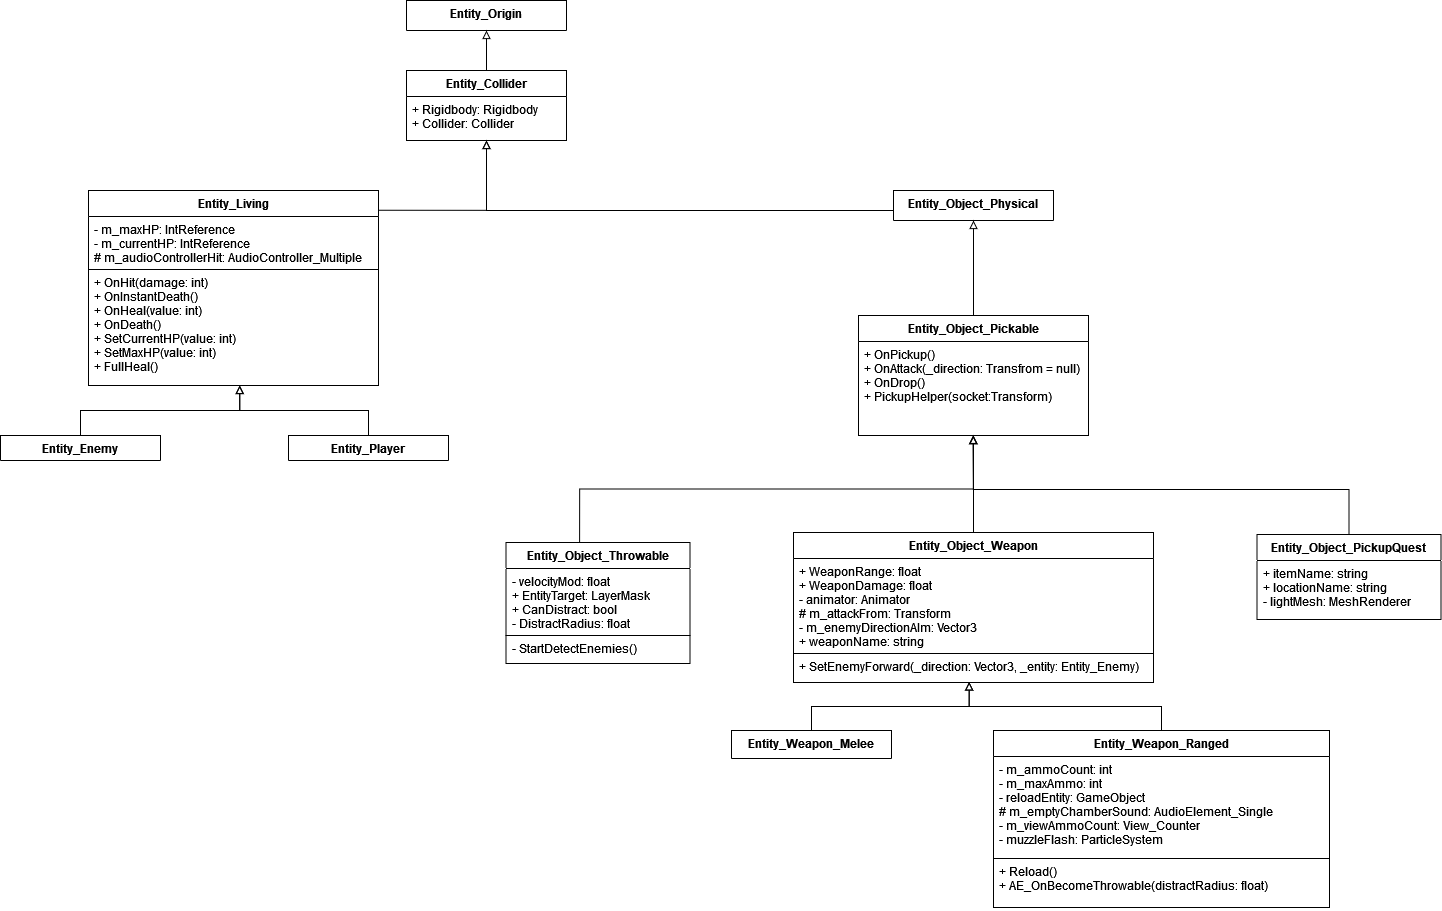

The diagram above was exported from draw.io. Its source (the exported page's mxGraphModel, read from the mxfile embedded in the PNG):
<mxGraphModel dx="2377" dy="573" grid="0" gridSize="10" guides="1" tooltips="1" connect="1" arrows="1" fold="1" page="1" pageScale="1" pageWidth="827" pageHeight="1169" background="#FFFFFF" math="0" shadow="0">
  <root>
    <mxCell id="0" />
    <mxCell id="1" parent="0" />
    <mxCell id="WignDy93NP0L_hSE0q8C-5" value="Entity_Origin" style="swimlane;fontStyle=1;align=center;verticalAlign=top;childLayout=stackLayout;horizontal=1;startSize=52;horizontalStack=0;resizeParent=1;resizeParentMax=0;resizeLast=0;collapsible=1;marginBottom=0;" vertex="1" parent="1">
      <mxGeometry x="240" y="50" width="160" height="30" as="geometry" />
    </mxCell>
    <mxCell id="WignDy93NP0L_hSE0q8C-26" style="edgeStyle=orthogonalEdgeStyle;rounded=0;orthogonalLoop=1;jettySize=auto;html=1;entryX=0.5;entryY=1;entryDx=0;entryDy=0;endArrow=block;endFill=0;" edge="1" parent="1" source="WignDy93NP0L_hSE0q8C-9" target="WignDy93NP0L_hSE0q8C-5">
      <mxGeometry relative="1" as="geometry" />
    </mxCell>
    <mxCell id="WignDy93NP0L_hSE0q8C-9" value="Entity_Collider" style="swimlane;fontStyle=1;align=center;verticalAlign=top;childLayout=stackLayout;horizontal=1;startSize=26;horizontalStack=0;resizeParent=1;resizeParentMax=0;resizeLast=0;collapsible=1;marginBottom=0;" vertex="1" parent="1">
      <mxGeometry x="240" y="120" width="160" height="70" as="geometry" />
    </mxCell>
    <mxCell id="WignDy93NP0L_hSE0q8C-10" value="+ Rigidbody: Rigidbody&#10;+ Collider: Collider&#10;" style="text;strokeColor=none;fillColor=none;align=left;verticalAlign=top;spacingLeft=4;spacingRight=4;overflow=hidden;rotatable=0;points=[[0,0.5],[1,0.5]];portConstraint=eastwest;" vertex="1" parent="WignDy93NP0L_hSE0q8C-9">
      <mxGeometry y="26" width="160" height="44" as="geometry" />
    </mxCell>
    <mxCell id="WignDy93NP0L_hSE0q8C-13" value="Entity_Living" style="swimlane;fontStyle=1;align=center;verticalAlign=top;childLayout=stackLayout;horizontal=1;startSize=26;horizontalStack=0;resizeParent=1;resizeParentMax=0;resizeLast=0;collapsible=1;marginBottom=0;" vertex="1" parent="1">
      <mxGeometry x="-78" y="240" width="290" height="79" as="geometry" />
    </mxCell>
    <mxCell id="WignDy93NP0L_hSE0q8C-14" value="- m_maxHP: IntReference&#10;- m_currentHP: IntReference&#10;# m_audioControllerHit: AudioController_Multiple&#10;&#10;&#10;&#10;" style="text;strokeColor=none;fillColor=none;align=left;verticalAlign=top;spacingLeft=4;spacingRight=4;overflow=hidden;rotatable=0;points=[[0,0.5],[1,0.5]];portConstraint=eastwest;" vertex="1" parent="WignDy93NP0L_hSE0q8C-13">
      <mxGeometry y="26" width="290" height="53" as="geometry" />
    </mxCell>
    <mxCell id="WignDy93NP0L_hSE0q8C-57" style="edgeStyle=orthogonalEdgeStyle;rounded=0;orthogonalLoop=1;jettySize=auto;html=1;endArrow=block;endFill=0;entryX=0.5;entryY=1;entryDx=0;entryDy=0;" edge="1" parent="1" source="WignDy93NP0L_hSE0q8C-15" target="WignDy93NP0L_hSE0q8C-9">
      <mxGeometry relative="1" as="geometry">
        <mxPoint x="319.66666666666697" y="195.33333333333337" as="targetPoint" />
        <Array as="points">
          <mxPoint x="320" y="260" />
        </Array>
      </mxGeometry>
    </mxCell>
    <mxCell id="WignDy93NP0L_hSE0q8C-15" value="Entity_Object_Physical" style="swimlane;fontStyle=1;align=center;verticalAlign=top;childLayout=stackLayout;horizontal=1;startSize=114;horizontalStack=0;resizeParent=1;resizeParentMax=0;resizeLast=0;collapsible=1;marginBottom=0;" vertex="1" parent="1">
      <mxGeometry x="727" y="240" width="160" height="30" as="geometry" />
    </mxCell>
    <mxCell id="WignDy93NP0L_hSE0q8C-65" style="edgeStyle=orthogonalEdgeStyle;rounded=0;orthogonalLoop=1;jettySize=auto;html=1;endArrow=block;endFill=0;entryX=0.499;entryY=1.003;entryDx=0;entryDy=0;entryPerimeter=0;" edge="1" parent="1" source="WignDy93NP0L_hSE0q8C-17" target="WignDy93NP0L_hSE0q8C-40">
      <mxGeometry relative="1" as="geometry">
        <mxPoint x="807.2352941176473" y="483.2352941176471" as="targetPoint" />
        <Array as="points">
          <mxPoint x="1183" y="539" />
          <mxPoint x="807" y="539" />
        </Array>
      </mxGeometry>
    </mxCell>
    <mxCell id="WignDy93NP0L_hSE0q8C-17" value="Entity_Object_PickupQuest" style="swimlane;fontStyle=1;align=center;verticalAlign=top;childLayout=stackLayout;horizontal=1;startSize=26;horizontalStack=0;resizeParent=1;resizeParentMax=0;resizeLast=0;collapsible=1;marginBottom=0;" vertex="1" parent="1">
      <mxGeometry x="1090.5" y="584" width="184" height="85" as="geometry" />
    </mxCell>
    <mxCell id="WignDy93NP0L_hSE0q8C-18" value="+ itemName: string&#10;+ locationName: string&#10;- lightMesh: MeshRenderer&#10;" style="text;strokeColor=none;fillColor=none;align=left;verticalAlign=top;spacingLeft=4;spacingRight=4;overflow=hidden;rotatable=0;points=[[0,0.5],[1,0.5]];portConstraint=eastwest;" vertex="1" parent="WignDy93NP0L_hSE0q8C-17">
      <mxGeometry y="26" width="184" height="59" as="geometry" />
    </mxCell>
    <mxCell id="WignDy93NP0L_hSE0q8C-66" style="edgeStyle=orthogonalEdgeStyle;rounded=0;orthogonalLoop=1;jettySize=auto;html=1;endArrow=block;endFill=0;" edge="1" parent="1" source="WignDy93NP0L_hSE0q8C-19">
      <mxGeometry relative="1" as="geometry">
        <mxPoint x="806.5999999999999" y="484.79999999999995" as="targetPoint" />
      </mxGeometry>
    </mxCell>
    <mxCell id="WignDy93NP0L_hSE0q8C-19" value="Entity_Object_Weapon" style="swimlane;fontStyle=1;align=center;verticalAlign=top;childLayout=stackLayout;horizontal=1;startSize=26;horizontalStack=0;resizeParent=1;resizeParentMax=0;resizeLast=0;collapsible=1;marginBottom=0;glass=0;shadow=0;rounded=0;sketch=0;" vertex="1" parent="1">
      <mxGeometry x="627" y="582" width="360" height="121" as="geometry" />
    </mxCell>
    <mxCell id="WignDy93NP0L_hSE0q8C-20" value="+ WeaponRange: float&#10;+ WeaponDamage: float&#10;- animator: Animator&#10;# m_attackFrom: Transform&#10;- m_enemyDirectionAIm: Vector3&#10;+ weaponName: string&#10;&#10;" style="text;align=left;verticalAlign=top;spacingLeft=4;spacingRight=4;overflow=hidden;rotatable=0;points=[[0,0.5],[1,0.5]];portConstraint=eastwest;shadow=0;sketch=0;glass=0;" vertex="1" parent="WignDy93NP0L_hSE0q8C-19">
      <mxGeometry y="26" width="360" height="95" as="geometry" />
    </mxCell>
    <mxCell id="WignDy93NP0L_hSE0q8C-67" style="edgeStyle=orthogonalEdgeStyle;rounded=0;orthogonalLoop=1;jettySize=auto;html=1;entryX=0.488;entryY=0.982;entryDx=0;entryDy=0;entryPerimeter=0;endArrow=block;endFill=0;" edge="1" parent="1" source="WignDy93NP0L_hSE0q8C-21" target="WignDy93NP0L_hSE0q8C-42">
      <mxGeometry relative="1" as="geometry" />
    </mxCell>
    <mxCell id="WignDy93NP0L_hSE0q8C-21" value="Entity_Weapon_Melee" style="swimlane;fontStyle=1;align=center;verticalAlign=top;childLayout=stackLayout;horizontal=1;startSize=69;horizontalStack=0;resizeParent=1;resizeParentMax=0;resizeLast=0;collapsible=1;marginBottom=0;" vertex="1" parent="1">
      <mxGeometry x="565" y="780" width="160" height="28" as="geometry" />
    </mxCell>
    <mxCell id="WignDy93NP0L_hSE0q8C-68" style="edgeStyle=orthogonalEdgeStyle;rounded=0;orthogonalLoop=1;jettySize=auto;html=1;entryX=0.488;entryY=0.982;entryDx=0;entryDy=0;entryPerimeter=0;endArrow=block;endFill=0;" edge="1" parent="1" source="WignDy93NP0L_hSE0q8C-23" target="WignDy93NP0L_hSE0q8C-42">
      <mxGeometry relative="1" as="geometry" />
    </mxCell>
    <mxCell id="WignDy93NP0L_hSE0q8C-23" value="Entity_Weapon_Ranged" style="swimlane;fontStyle=1;align=center;verticalAlign=top;childLayout=stackLayout;horizontal=1;startSize=26;horizontalStack=0;resizeParent=1;resizeParentMax=0;resizeLast=0;collapsible=1;marginBottom=0;" vertex="1" parent="1">
      <mxGeometry x="827" y="780" width="336" height="128" as="geometry" />
    </mxCell>
    <mxCell id="WignDy93NP0L_hSE0q8C-24" value="- m_ammoCount: int&#10;- m_maxAmmo: int&#10;- reloadEntity: GameObject&#10;# m_emptyChamberSound: AudioElement_Single&#10;- m_viewAmmoCount: View_Counter&#10;- muzzleFlash: ParticleSystem&#10;" style="text;align=left;verticalAlign=top;spacingLeft=4;spacingRight=4;overflow=hidden;rotatable=0;points=[[0,0.5],[1,0.5]];portConstraint=eastwest;" vertex="1" parent="WignDy93NP0L_hSE0q8C-23">
      <mxGeometry y="26" width="336" height="102" as="geometry" />
    </mxCell>
    <mxCell id="WignDy93NP0L_hSE0q8C-34" style="edgeStyle=orthogonalEdgeStyle;rounded=0;orthogonalLoop=1;jettySize=auto;html=1;endArrow=block;endFill=0;exitX=1;exitY=0.25;exitDx=0;exitDy=0;" edge="1" parent="1" source="WignDy93NP0L_hSE0q8C-13">
      <mxGeometry relative="1" as="geometry">
        <mxPoint x="320" y="190" as="targetPoint" />
        <Array as="points">
          <mxPoint x="320" y="260" />
        </Array>
      </mxGeometry>
    </mxCell>
    <mxCell id="WignDy93NP0L_hSE0q8C-58" style="edgeStyle=orthogonalEdgeStyle;rounded=0;orthogonalLoop=1;jettySize=auto;html=1;entryX=0.5;entryY=1;entryDx=0;entryDy=0;endArrow=block;endFill=0;" edge="1" parent="1" source="WignDy93NP0L_hSE0q8C-39" target="WignDy93NP0L_hSE0q8C-15">
      <mxGeometry relative="1" as="geometry" />
    </mxCell>
    <mxCell id="WignDy93NP0L_hSE0q8C-39" value="Entity_Object_Pickable" style="swimlane;fontStyle=1;align=center;verticalAlign=top;childLayout=stackLayout;horizontal=1;startSize=26;horizontalStack=0;resizeParent=1;resizeParentMax=0;resizeLast=0;collapsible=1;marginBottom=0;" vertex="1" parent="1">
      <mxGeometry x="692" y="365" width="230" height="120" as="geometry" />
    </mxCell>
    <mxCell id="WignDy93NP0L_hSE0q8C-40" value="+ OnPickup()&#10;+ OnAttack(_direction: Transfrom = null)&#10;+ OnDrop()&#10;+ PickupHelper(socket:Transform)&#10;&#10;" style="text;align=left;verticalAlign=top;spacingLeft=4;spacingRight=4;overflow=hidden;rotatable=0;points=[[0,0.5],[1,0.5]];portConstraint=eastwest;" vertex="1" parent="WignDy93NP0L_hSE0q8C-39">
      <mxGeometry y="26" width="230" height="94" as="geometry" />
    </mxCell>
    <mxCell id="WignDy93NP0L_hSE0q8C-42" value="+ SetEnemyForward(_direction: Vector3, _entity: Entity_Enemy)" style="text;align=left;verticalAlign=top;spacingLeft=4;spacingRight=4;overflow=hidden;rotatable=0;points=[[0,0.5],[1,0.5]];portConstraint=eastwest;shadow=0;sketch=0;glass=0;rounded=0;strokeColor=default;" vertex="1" parent="1">
      <mxGeometry x="627" y="703" width="360" height="29" as="geometry" />
    </mxCell>
    <mxCell id="WignDy93NP0L_hSE0q8C-72" style="edgeStyle=orthogonalEdgeStyle;rounded=0;orthogonalLoop=1;jettySize=auto;html=1;endArrow=block;endFill=0;entryX=0.521;entryY=1.001;entryDx=0;entryDy=0;entryPerimeter=0;" edge="1" parent="1" source="WignDy93NP0L_hSE0q8C-43" target="WignDy93NP0L_hSE0q8C-49">
      <mxGeometry relative="1" as="geometry">
        <mxPoint x="73" y="437" as="targetPoint" />
        <Array as="points">
          <mxPoint x="202" y="460" />
          <mxPoint x="73" y="460" />
        </Array>
      </mxGeometry>
    </mxCell>
    <mxCell id="WignDy93NP0L_hSE0q8C-43" value="Entity_Player" style="swimlane;fontStyle=1;align=center;verticalAlign=top;childLayout=stackLayout;horizontal=1;startSize=70;horizontalStack=0;resizeParent=1;resizeParentMax=0;resizeLast=0;collapsible=1;marginBottom=0;" vertex="1" parent="1">
      <mxGeometry x="122" y="485" width="160" height="25" as="geometry" />
    </mxCell>
    <mxCell id="WignDy93NP0L_hSE0q8C-69" style="edgeStyle=orthogonalEdgeStyle;rounded=0;orthogonalLoop=1;jettySize=auto;html=1;entryX=0.522;entryY=0.999;entryDx=0;entryDy=0;entryPerimeter=0;endArrow=block;endFill=0;" edge="1" parent="1" source="WignDy93NP0L_hSE0q8C-45" target="WignDy93NP0L_hSE0q8C-49">
      <mxGeometry relative="1" as="geometry" />
    </mxCell>
    <mxCell id="WignDy93NP0L_hSE0q8C-45" value="Entity_Enemy" style="swimlane;fontStyle=1;align=center;verticalAlign=top;childLayout=stackLayout;horizontal=1;startSize=70;horizontalStack=0;resizeParent=1;resizeParentMax=0;resizeLast=0;collapsible=1;marginBottom=0;" vertex="1" parent="1">
      <mxGeometry x="-166" y="485" width="160" height="25" as="geometry" />
    </mxCell>
    <mxCell id="WignDy93NP0L_hSE0q8C-49" value="+ OnHit(damage: int)&#10;+ OnInstantDeath()&#10;+ OnHeal(value: int)&#10;+ OnDeath()&#10;+ SetCurrentHP(value: int)&#10;+ SetMaxHP(value: int)&#10;+ FullHeal()&#10;&#10;" style="text;align=left;verticalAlign=top;spacingLeft=4;spacingRight=4;overflow=hidden;rotatable=0;points=[[0,0.5],[1,0.5]];portConstraint=eastwest;shadow=0;sketch=0;glass=0;rounded=0;strokeColor=default;" vertex="1" parent="1">
      <mxGeometry x="-78" y="319" width="290" height="116" as="geometry" />
    </mxCell>
    <mxCell id="WignDy93NP0L_hSE0q8C-51" value="- StartDetectEnemies()" style="text;strokeColor=default;fillColor=none;align=left;verticalAlign=top;spacingLeft=4;spacingRight=4;overflow=hidden;rotatable=0;points=[[0,0.5],[1,0.5]];portConstraint=eastwest;" vertex="1" parent="1">
      <mxGeometry x="339.5" y="685" width="184" height="28" as="geometry" />
    </mxCell>
    <mxCell id="WignDy93NP0L_hSE0q8C-54" value="+ Reload()&#10;+ AE_OnBecomeThrowable(distractRadius: float)&#10;" style="text;align=left;verticalAlign=top;spacingLeft=4;spacingRight=4;overflow=hidden;rotatable=0;points=[[0,0.5],[1,0.5]];portConstraint=eastwest;strokeColor=default;" vertex="1" parent="1">
      <mxGeometry x="827" y="908" width="336" height="49" as="geometry" />
    </mxCell>
    <mxCell id="WignDy93NP0L_hSE0q8C-64" style="edgeStyle=orthogonalEdgeStyle;rounded=0;orthogonalLoop=1;jettySize=auto;html=1;endArrow=block;endFill=0;exitX=0.4;exitY=0.007;exitDx=0;exitDy=0;exitPerimeter=0;entryX=0.5;entryY=1;entryDx=0;entryDy=0;" edge="1" parent="1" source="WignDy93NP0L_hSE0q8C-55" target="WignDy93NP0L_hSE0q8C-39">
      <mxGeometry relative="1" as="geometry">
        <mxPoint x="807" y="493" as="targetPoint" />
      </mxGeometry>
    </mxCell>
    <mxCell id="WignDy93NP0L_hSE0q8C-55" value="Entity_Object_Throwable" style="swimlane;fontStyle=1;align=center;verticalAlign=top;childLayout=stackLayout;horizontal=1;startSize=26;horizontalStack=0;resizeParent=1;resizeParentMax=0;resizeLast=0;collapsible=1;marginBottom=0;" vertex="1" parent="1">
      <mxGeometry x="339.5" y="592" width="184" height="93" as="geometry" />
    </mxCell>
    <mxCell id="WignDy93NP0L_hSE0q8C-56" value="- velocityMod: float&#10;+ EntityTarget: LayerMask&#10;+ CanDistract: bool&#10;- DistractRadius: float" style="text;strokeColor=none;fillColor=none;align=left;verticalAlign=top;spacingLeft=4;spacingRight=4;overflow=hidden;rotatable=0;points=[[0,0.5],[1,0.5]];portConstraint=eastwest;" vertex="1" parent="WignDy93NP0L_hSE0q8C-55">
      <mxGeometry y="26" width="184" height="67" as="geometry" />
    </mxCell>
  </root>
</mxGraphModel>